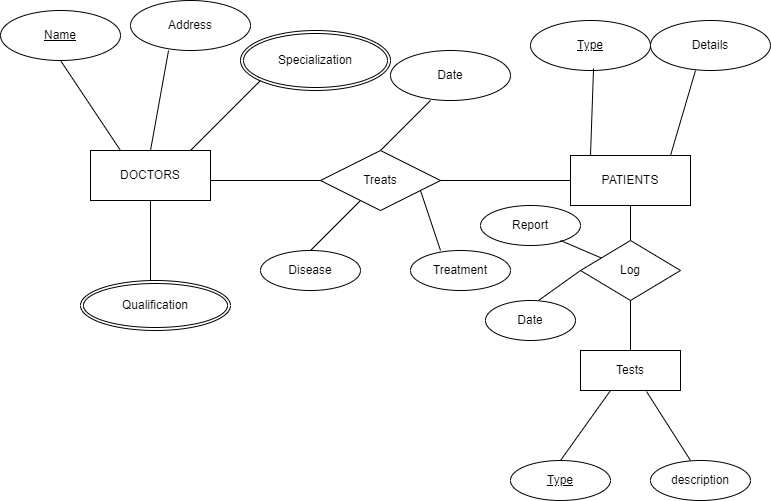

The diagram above was exported from draw.io. Its source (the exported page's mxGraphModel, read from the mxfile embedded in the PNG):
<mxGraphModel dx="864" dy="425" grid="1" gridSize="10" guides="1" tooltips="1" connect="1" arrows="1" fold="1" page="1" pageScale="1" pageWidth="850" pageHeight="1100" math="0" shadow="0">
  <root>
    <mxCell id="0" />
    <mxCell id="1" parent="0" />
    <mxCell id="t57SbhE1Dh8qGifPgu_0-7" value="DOCTORS" style="rounded=0;whiteSpace=wrap;html=1;" parent="1" vertex="1">
      <mxGeometry x="100" y="200" width="120" height="50" as="geometry" />
    </mxCell>
    <mxCell id="t57SbhE1Dh8qGifPgu_0-8" value="Name" style="ellipse;whiteSpace=wrap;html=1;fontStyle=4" parent="1" vertex="1">
      <mxGeometry x="10" y="60" width="120" height="50" as="geometry" />
    </mxCell>
    <mxCell id="t57SbhE1Dh8qGifPgu_0-9" value="Address" style="ellipse;whiteSpace=wrap;html=1;" parent="1" vertex="1">
      <mxGeometry x="140" y="50" width="120" height="50" as="geometry" />
    </mxCell>
    <mxCell id="t57SbhE1Dh8qGifPgu_0-17" value="Qualification" style="ellipse;shape=doubleEllipse;margin=3;whiteSpace=wrap;html=1;align=center;" parent="1" vertex="1">
      <mxGeometry x="90" y="330" width="150" height="50" as="geometry" />
    </mxCell>
    <mxCell id="t57SbhE1Dh8qGifPgu_0-18" value="" style="endArrow=none;html=1;rounded=0;exitX=0.5;exitY=1;exitDx=0;exitDy=0;" parent="1" source="t57SbhE1Dh8qGifPgu_0-7" edge="1">
      <mxGeometry relative="1" as="geometry">
        <mxPoint x="149" y="250" as="sourcePoint" />
        <mxPoint x="160" y="330" as="targetPoint" />
      </mxGeometry>
    </mxCell>
    <mxCell id="t57SbhE1Dh8qGifPgu_0-23" value="" style="endArrow=none;html=1;rounded=0;entryX=0.5;entryY=1;entryDx=0;entryDy=0;" parent="1" target="t57SbhE1Dh8qGifPgu_0-8" edge="1">
      <mxGeometry width="50" height="50" relative="1" as="geometry">
        <mxPoint x="130" y="200" as="sourcePoint" />
        <mxPoint x="180" y="150" as="targetPoint" />
      </mxGeometry>
    </mxCell>
    <mxCell id="t57SbhE1Dh8qGifPgu_0-24" value="" style="endArrow=none;html=1;rounded=0;entryX=0.317;entryY=1;entryDx=0;entryDy=0;entryPerimeter=0;" parent="1" target="t57SbhE1Dh8qGifPgu_0-9" edge="1">
      <mxGeometry width="50" height="50" relative="1" as="geometry">
        <mxPoint x="160" y="200" as="sourcePoint" />
        <mxPoint x="210" y="150" as="targetPoint" />
      </mxGeometry>
    </mxCell>
    <mxCell id="t57SbhE1Dh8qGifPgu_0-25" value="PATIENTS" style="rounded=0;whiteSpace=wrap;html=1;" parent="1" vertex="1">
      <mxGeometry x="580" y="205" width="120" height="50" as="geometry" />
    </mxCell>
    <mxCell id="t57SbhE1Dh8qGifPgu_0-26" value="Type" style="ellipse;whiteSpace=wrap;html=1;fontStyle=4" parent="1" vertex="1">
      <mxGeometry x="540" y="70" width="120" height="50" as="geometry" />
    </mxCell>
    <mxCell id="t57SbhE1Dh8qGifPgu_0-27" value="Details" style="ellipse;whiteSpace=wrap;html=1;" parent="1" vertex="1">
      <mxGeometry x="660" y="70" width="120" height="50" as="geometry" />
    </mxCell>
    <mxCell id="t57SbhE1Dh8qGifPgu_0-28" value="" style="endArrow=none;html=1;rounded=0;entryX=0.375;entryY=1;entryDx=0;entryDy=0;entryPerimeter=0;" parent="1" target="t57SbhE1Dh8qGifPgu_0-27" edge="1">
      <mxGeometry width="50" height="50" relative="1" as="geometry">
        <mxPoint x="680" y="205" as="sourcePoint" />
        <mxPoint x="720" y="125" as="targetPoint" />
      </mxGeometry>
    </mxCell>
    <mxCell id="t57SbhE1Dh8qGifPgu_0-29" value="" style="endArrow=none;html=1;rounded=0;entryX=0.692;entryY=0.96;entryDx=0;entryDy=0;entryPerimeter=0;exitX=0.25;exitY=0;exitDx=0;exitDy=0;" parent="1" edge="1">
      <mxGeometry width="50" height="50" relative="1" as="geometry">
        <mxPoint x="600" y="205" as="sourcePoint" />
        <mxPoint x="603.04" y="118" as="targetPoint" />
      </mxGeometry>
    </mxCell>
    <mxCell id="t57SbhE1Dh8qGifPgu_0-31" value="Treats" style="shape=rhombus;perimeter=rhombusPerimeter;whiteSpace=wrap;html=1;align=center;" parent="1" vertex="1">
      <mxGeometry x="330" y="200" width="120" height="60" as="geometry" />
    </mxCell>
    <mxCell id="t57SbhE1Dh8qGifPgu_0-37" value="" style="endArrow=none;html=1;rounded=0;entryX=0;entryY=0.5;entryDx=0;entryDy=0;" parent="1" target="t57SbhE1Dh8qGifPgu_0-31" edge="1">
      <mxGeometry width="50" height="50" relative="1" as="geometry">
        <mxPoint x="220" y="230" as="sourcePoint" />
        <mxPoint x="270" y="180" as="targetPoint" />
      </mxGeometry>
    </mxCell>
    <mxCell id="t57SbhE1Dh8qGifPgu_0-38" value="" style="endArrow=none;html=1;rounded=0;entryX=0;entryY=0.5;entryDx=0;entryDy=0;" parent="1" target="t57SbhE1Dh8qGifPgu_0-25" edge="1">
      <mxGeometry width="50" height="50" relative="1" as="geometry">
        <mxPoint x="450" y="230" as="sourcePoint" />
        <mxPoint x="580" y="225" as="targetPoint" />
      </mxGeometry>
    </mxCell>
    <mxCell id="t57SbhE1Dh8qGifPgu_0-39" value="Specialization" style="ellipse;shape=doubleEllipse;margin=3;whiteSpace=wrap;html=1;align=center;" parent="1" vertex="1">
      <mxGeometry x="250" y="80" width="150" height="60" as="geometry" />
    </mxCell>
    <mxCell id="t57SbhE1Dh8qGifPgu_0-40" value="" style="endArrow=none;html=1;rounded=0;" parent="1" edge="1">
      <mxGeometry width="50" height="50" relative="1" as="geometry">
        <mxPoint x="200" y="200" as="sourcePoint" />
        <mxPoint x="270" y="130" as="targetPoint" />
      </mxGeometry>
    </mxCell>
    <mxCell id="t57SbhE1Dh8qGifPgu_0-41" value="" style="endArrow=none;html=1;rounded=0;" parent="1" edge="1">
      <mxGeometry width="50" height="50" relative="1" as="geometry">
        <mxPoint x="390" y="200" as="sourcePoint" />
        <mxPoint x="440" y="150" as="targetPoint" />
      </mxGeometry>
    </mxCell>
    <mxCell id="t57SbhE1Dh8qGifPgu_0-42" value="Date" style="ellipse;whiteSpace=wrap;html=1;" parent="1" vertex="1">
      <mxGeometry x="400" y="100" width="120" height="50" as="geometry" />
    </mxCell>
    <mxCell id="t57SbhE1Dh8qGifPgu_0-43" value="" style="endArrow=none;html=1;rounded=0;" parent="1" edge="1">
      <mxGeometry width="50" height="50" relative="1" as="geometry">
        <mxPoint x="320" y="300" as="sourcePoint" />
        <mxPoint x="370" y="250" as="targetPoint" />
      </mxGeometry>
    </mxCell>
    <mxCell id="t57SbhE1Dh8qGifPgu_0-45" value="Disease" style="ellipse;whiteSpace=wrap;html=1;align=center;" parent="1" vertex="1">
      <mxGeometry x="270" y="300" width="100" height="40" as="geometry" />
    </mxCell>
    <mxCell id="t57SbhE1Dh8qGifPgu_0-46" value="Treatment" style="ellipse;whiteSpace=wrap;html=1;align=center;" parent="1" vertex="1">
      <mxGeometry x="420" y="300" width="100" height="40" as="geometry" />
    </mxCell>
    <mxCell id="t57SbhE1Dh8qGifPgu_0-47" value="" style="endArrow=none;html=1;rounded=0;exitX=0.3;exitY=0;exitDx=0;exitDy=0;exitPerimeter=0;" parent="1" source="t57SbhE1Dh8qGifPgu_0-46" edge="1">
      <mxGeometry width="50" height="50" relative="1" as="geometry">
        <mxPoint x="380" y="290" as="sourcePoint" />
        <mxPoint x="430" y="240" as="targetPoint" />
        <Array as="points">
          <mxPoint x="450" y="300" />
        </Array>
      </mxGeometry>
    </mxCell>
    <mxCell id="t57SbhE1Dh8qGifPgu_0-48" value="Log" style="shape=rhombus;perimeter=rhombusPerimeter;whiteSpace=wrap;html=1;align=center;" parent="1" vertex="1">
      <mxGeometry x="590" y="290" width="100" height="60" as="geometry" />
    </mxCell>
    <mxCell id="t57SbhE1Dh8qGifPgu_0-49" value="Tests" style="whiteSpace=wrap;html=1;align=center;" parent="1" vertex="1">
      <mxGeometry x="590" y="400" width="100" height="40" as="geometry" />
    </mxCell>
    <mxCell id="t57SbhE1Dh8qGifPgu_0-52" value="Type" style="ellipse;whiteSpace=wrap;html=1;align=center;fontStyle=4;" parent="1" vertex="1">
      <mxGeometry x="520" y="510" width="100" height="40" as="geometry" />
    </mxCell>
    <mxCell id="t57SbhE1Dh8qGifPgu_0-53" value="description" style="ellipse;whiteSpace=wrap;html=1;align=center;" parent="1" vertex="1">
      <mxGeometry x="660" y="510" width="100" height="40" as="geometry" />
    </mxCell>
    <mxCell id="t57SbhE1Dh8qGifPgu_0-54" value="" style="endArrow=none;html=1;rounded=0;exitX=0.5;exitY=0;exitDx=0;exitDy=0;" parent="1" source="t57SbhE1Dh8qGifPgu_0-52" edge="1">
      <mxGeometry width="50" height="50" relative="1" as="geometry">
        <mxPoint x="570" y="490" as="sourcePoint" />
        <mxPoint x="620" y="440" as="targetPoint" />
      </mxGeometry>
    </mxCell>
    <mxCell id="t57SbhE1Dh8qGifPgu_0-55" value="" style="endArrow=none;html=1;rounded=0;entryX=0.66;entryY=1.025;entryDx=0;entryDy=0;entryPerimeter=0;" parent="1" target="t57SbhE1Dh8qGifPgu_0-49" edge="1">
      <mxGeometry width="50" height="50" relative="1" as="geometry">
        <mxPoint x="700" y="510" as="sourcePoint" />
        <mxPoint x="750" y="460" as="targetPoint" />
      </mxGeometry>
    </mxCell>
    <mxCell id="t57SbhE1Dh8qGifPgu_0-56" value="" style="endArrow=none;html=1;rounded=0;" parent="1" edge="1">
      <mxGeometry width="50" height="50" relative="1" as="geometry">
        <mxPoint x="640" y="400" as="sourcePoint" />
        <mxPoint x="640" y="350" as="targetPoint" />
      </mxGeometry>
    </mxCell>
    <mxCell id="t57SbhE1Dh8qGifPgu_0-57" value="" style="endArrow=none;html=1;rounded=0;exitX=0.5;exitY=0;exitDx=0;exitDy=0;" parent="1" source="t57SbhE1Dh8qGifPgu_0-48" edge="1">
      <mxGeometry width="50" height="50" relative="1" as="geometry">
        <mxPoint x="590" y="305" as="sourcePoint" />
        <mxPoint x="640" y="255" as="targetPoint" />
      </mxGeometry>
    </mxCell>
    <mxCell id="t57SbhE1Dh8qGifPgu_0-58" value="Report" style="ellipse;whiteSpace=wrap;html=1;align=center;" parent="1" vertex="1">
      <mxGeometry x="490" y="255" width="100" height="40" as="geometry" />
    </mxCell>
    <mxCell id="t57SbhE1Dh8qGifPgu_0-59" value="Date" style="ellipse;whiteSpace=wrap;html=1;align=center;" parent="1" vertex="1">
      <mxGeometry x="495" y="350" width="90" height="40" as="geometry" />
    </mxCell>
    <mxCell id="t57SbhE1Dh8qGifPgu_0-60" value="" style="endArrow=none;html=1;rounded=0;exitX=0.589;exitY=0;exitDx=0;exitDy=0;exitPerimeter=0;" parent="1" source="t57SbhE1Dh8qGifPgu_0-59" edge="1">
      <mxGeometry width="50" height="50" relative="1" as="geometry">
        <mxPoint x="540" y="370" as="sourcePoint" />
        <mxPoint x="590" y="320" as="targetPoint" />
      </mxGeometry>
    </mxCell>
    <mxCell id="t57SbhE1Dh8qGifPgu_0-61" value="" style="endArrow=none;html=1;rounded=0;" parent="1" source="t57SbhE1Dh8qGifPgu_0-48" edge="1">
      <mxGeometry width="50" height="50" relative="1" as="geometry">
        <mxPoint x="520" y="340" as="sourcePoint" />
        <mxPoint x="570" y="290" as="targetPoint" />
      </mxGeometry>
    </mxCell>
  </root>
</mxGraphModel>